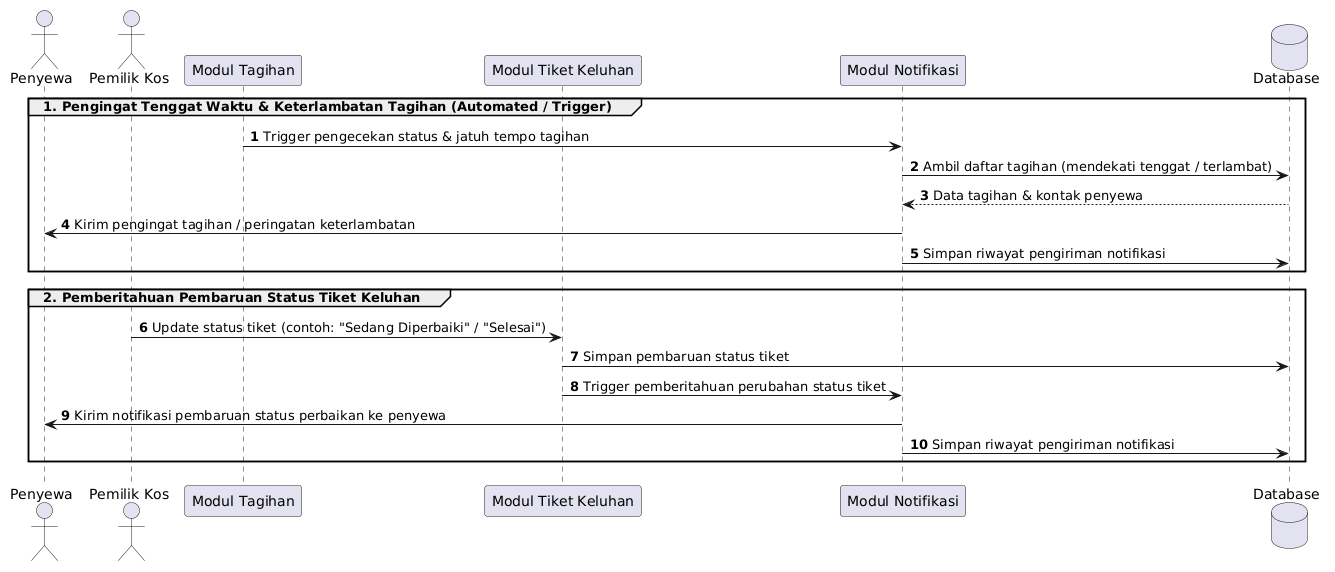

The diagram above was rendered by PlantUML. Its source (embedded in the PNG):
@startuml
autonumber

actor "Penyewa" as Tenant
actor "Pemilik Kos" as Owner
participant "Modul Tagihan" as Billing
participant "Modul Tiket Keluhan" as Ticket
participant "Modul Notifikasi" as Notif
database "Database" as DB

group 1. Pengingat Tenggat Waktu & Keterlambatan Tagihan (Automated / Trigger)
    Billing -> Notif: Trigger pengecekan status & jatuh tempo tagihan
    Notif -> DB: Ambil daftar tagihan (mendekati tenggat / terlambat)
    DB --> Notif: Data tagihan & kontak penyewa
    Notif -> Tenant: Kirim pengingat tagihan / peringatan keterlambatan
    Notif -> DB: Simpan riwayat pengiriman notifikasi
end

group 2. Pemberitahuan Pembaruan Status Tiket Keluhan
    Owner -> Ticket: Update status tiket (contoh: "Sedang Diperbaiki" / "Selesai")
    Ticket -> DB: Simpan pembaruan status tiket
    Ticket -> Notif: Trigger pemberitahuan perubahan status tiket
    Notif -> Tenant: Kirim notifikasi pembaruan status perbaikan ke penyewa
    Notif -> DB: Simpan riwayat pengiriman notifikasi
end
@enduml